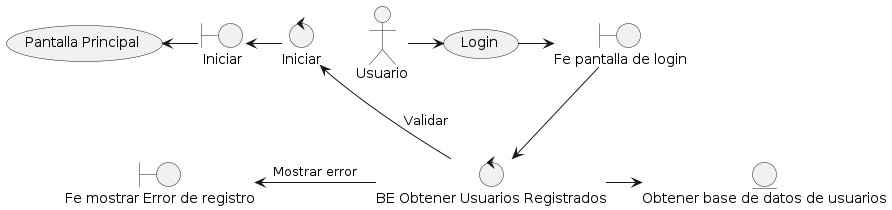

The diagram above was rendered by PlantUML. Its source (embedded in the PNG):
@startuml
/' Actor '/
actor Usuario as Usuario

boundary "Fe pantalla de login" as pantallaLogin
boundary "Fe mostrar Error de registro" as errorLogin
boundary "Iniciar" as iniciar

    /' Casos de uso '/
usecase (Login) as login
usecase (Pantalla Principal) as principal
    /' Control '/
control "BE Obtener Usuarios Registrados" as obtenerusuario
control "Iniciar" as iniciarlogin

    /' Entity '/
entity "Obtener base de datos de usuarios" as baseUsuarios


Usuario -> login
login -> pantallaLogin
pantallaLogin -down-> obtenerusuario
obtenerusuario -right-> baseUsuarios
obtenerusuario -left-> errorLogin : Mostrar error
obtenerusuario -up-> iniciarlogin: Validar
iniciarlogin -left-> iniciar 
iniciar -left-> principal
@enduml